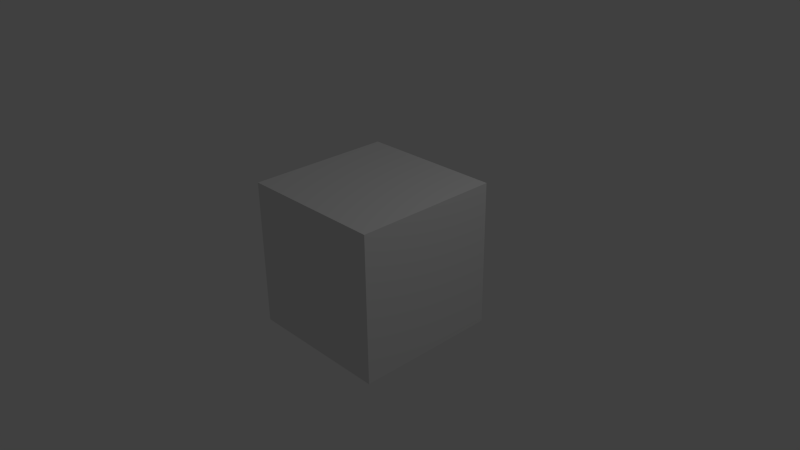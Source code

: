 # Source: video.blend  (saved by Blender 2.76.0; exported with 4.5.12 LTS)
import bpy
from mathutils import Matrix  # noqa: F401  (used for matrix-valued properties, if any)

bpy.ops.wm.read_factory_settings(use_empty=True)
scene = bpy.context.scene
scene.name = 'Scene'

# ---- collections
col_collection_1 = bpy.data.collections.new('Collection 1'); scene.collection.children.link(col_collection_1)

# ---- materials (node trees are filled in below, after node groups)
mat_material = bpy.data.materials.new('Material')
mat_material.alpha_threshold = 0.0
mat_material.use_transparent_shadow = False
mat_material.roughness = 0.5
mat_material.line_color = (0.0, 0.0, 0.0, 1.0)

# ---- material node trees

# ---- world
world_world = bpy.data.worlds.new('World'); scene.world = world_world
world_world.color = (0.05088, 0.05088, 0.05088)
world_world.use_sun_shadow = False
world_world.sun_shadow_jitter_overblur = 0.0
world_world.cycles.sampling_method = 'MANUAL'
world_world.cycles.sample_map_resolution = 256

# ---- cameras
cam_camera = bpy.data.cameras.new('Camera')
cam_camera.clip_end = 100.0
cam_camera.lens = 35.0
cam_camera.sensor_width = 32.0
cam_camera.sensor_height = 18.0
cam_camera.ortho_scale = 7.314
cam_camera.dof.focus_distance = 0.0
cam_camera.dof.aperture_fstop = 128.0

# ---- lights
light_lamp = bpy.data.lights.new('Lamp', 'POINT')
light_lamp.transmission_factor = 0.0
light_lamp.cutoff_distance = 30.0
light_lamp.energy = 100.0
light_lamp.shadow_buffer_clip_start = 1.001
light_lamp.shadow_soft_size = 0.1
light_lamp.shadow_maximum_resolution = 0.006
light_lamp.use_absolute_resolution = True
light_lamp.cycles.use_multiple_importance_sampling = False

# ---- meshes
me_cube = bpy.data.meshes.new('Cube')
me_cube.from_pydata([(1.0, 1.0, -1.0), (1.0, -1.0, -1.0), (-1.0, -1.0, -1.0), (-1.0, 1.0, -1.0), (1.0, 1.0, 1.0), (1.0, -1.0, 1.0), (-1.0, -1.0, 1.0), (-1.0, 1.0, 1.0)], [], [(0, 1, 2, 3), (4, 7, 6, 5), (0, 4, 5, 1), (1, 5, 6, 2), (2, 6, 7, 3), (4, 0, 3, 7)])
me_cube.materials.append(mat_material)
me_cube.use_remesh_preserve_volume = False
me_cube.use_remesh_preserve_attributes = False
me_cube.use_mirror_vertex_groups = False
me_cube.update()

# ---- objects
ob_cube = bpy.data.objects.new('Cube', me_cube)
ob_lamp = bpy.data.objects.new('Lamp', light_lamp)
ob_camera = bpy.data.objects.new('Camera', cam_camera)

# ---- transforms, parenting, visibility, modifiers, constraints
ob_cube.location = (0.0, 0.0, 0.0)
ob_cube.lock_rotations_4d = False
ob_cube.empty_display_type = 'ARROWS'
ob_cube.lineart.crease_threshold = 0.0
ob_lamp.location = (4.076, 1.005, 5.904)
ob_lamp.rotation_euler = (0.6503, 0.05522, 1.866)
ob_lamp.lock_rotations_4d = False
ob_lamp.empty_display_type = 'ARROWS'
ob_lamp.color = (0.0, 0.0, 0.0, 0.0)
ob_lamp.lineart.crease_threshold = 0.0
ob_camera.location = (7.481, -6.508, 5.344)
ob_camera.rotation_euler = (1.109, 0.01082, 0.8149)
ob_camera.lock_rotations_4d = False
ob_camera.empty_display_type = 'ARROWS'
ob_camera.color = (0.0, 0.0, 0.0, 0.0)
ob_camera.display_type = 'WIRE'
ob_camera.lineart.crease_threshold = 0.0

# ---- collection membership
col_collection_1.objects.link(ob_cube)
col_collection_1.objects.link(ob_lamp)
col_collection_1.objects.link(ob_camera)

# ---- scene / render settings (as saved in the file)
scene.camera = ob_camera
scene.frame_start = 1; scene.frame_end = 2222; scene.frame_set(1)
scene.render.engine = 'BLENDER_EEVEE_NEXT'
scene.render.fps = 30
scene.render.dither_intensity = 0.0
scene.render.use_compositing = False
scene.cycles.use_denoising = False
scene.cycles.samples = 10
scene.cycles.sampling_pattern = 'TABULATED_SOBOL'
scene.cycles.light_sampling_threshold = 0.0
scene.cycles.use_adaptive_sampling = False
scene.cycles.use_light_tree = False
scene.cycles.blur_glossy = 0.0
scene.cycles.pixel_filter_type = 'GAUSSIAN'
scene.cycles.sample_clamp_indirect = 0.0
scene.view_settings.view_transform = 'Standard'
bpy.context.view_layer.update()
